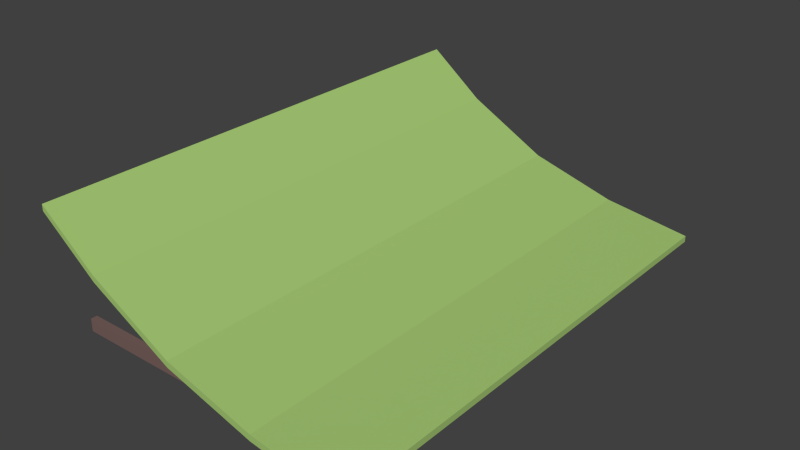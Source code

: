 # Source: awning.blend  (saved by Blender 2.69.0; exported with 4.5.12 LTS)
import bpy
from mathutils import Matrix  # noqa: F401  (used for matrix-valued properties, if any)

bpy.ops.wm.read_factory_settings(use_empty=True)
scene = bpy.context.scene
scene.name = 'Scene'

# ---- collections
col_collection_1 = bpy.data.collections.new('Collection 1'); scene.collection.children.link(col_collection_1)

# ---- materials (node trees are filled in below, after node groups)
mat_iron = bpy.data.materials.new('iron')
mat_iron.alpha_threshold = 0.0
mat_iron.use_transparent_shadow = False
mat_iron.diffuse_color = (0.1916, 0.1204, 0.1112, 1.0)
mat_iron.roughness = 0.5
mat_iron.line_color = (0.0, 0.0, 0.0, 1.0)
mat_cloth = bpy.data.materials.new('cloth')
mat_cloth.alpha_threshold = 0.0
mat_cloth.use_transparent_shadow = False
mat_cloth.diffuse_color = (0.3744, 0.5759, 0.1728, 1.0)
mat_cloth.roughness = 0.5
mat_cloth.line_color = (0.0, 0.0, 0.0, 1.0)

# ---- material node trees

# ---- world
world_world = bpy.data.worlds.new('World'); scene.world = world_world
world_world.color = (0.05088, 0.05088, 0.05088)
world_world.use_sun_shadow = False
world_world.sun_shadow_jitter_overblur = 0.0
world_world.cycles.sampling_method = 'MANUAL'
world_world.cycles.sample_map_resolution = 256

# ---- meshes
me_mesh = bpy.data.meshes.new('mesh')
me_mesh.from_pydata([(-1.4, -4.0, 0.2), (-5.0, -4.0, 2.0), (-2.8, -4.0, 0.6), (-4.1, -4.0, 1.3), (2.384e-07, -4.0, -8.941e-08), (-1.4, -4.0, 0.1), (-5.0, -4.0, 1.9), (-2.8, -4.0, 0.5), (-4.1, -4.0, 1.2), (2.384e-07, -4.0, -0.1), (-1.4, 4.0, 0.2), (-5.0, 4.0, 2.0), (-2.8, 4.0, 0.6), (-4.1, 4.0, 1.3), (2.384e-07, 4.0, -8.941e-08), (-1.4, 4.0, 0.1), (-5.0, 4.0, 1.9), (-2.8, 4.0, 0.5), (-4.1, 4.0, 1.2), (2.384e-07, 4.0, -0.1), (-5.0, -3.55, -0.1), (-5.0, -3.45, -0.1), (0.0, -3.45, -0.1), (0.0, -3.55, -0.1), (-5.0, -3.55, 0.1), (-5.0, -3.45, 0.1), (-1.3, -3.45, 0.1), (-1.3, -3.55, 0.1), (-5.0, 3.45, -0.1), (-5.0, 3.55, -0.1), (0.0, 3.55, -0.1), (0.0, 3.45, -0.1), (-5.0, 3.45, 0.1), (-5.0, 3.55, 0.1), (-1.3, 3.55, 0.1), (-1.3, 3.45, 0.1), (-5.0, 1.45, -0.1), (-5.0, 1.55, -0.1), (0.0, 1.55, -0.1), (0.0, 1.45, -0.1), (-5.0, 1.45, 0.1), (-5.0, 1.55, 0.1), (-1.3, 1.55, 0.1), (-1.3, 1.45, 0.1), (-5.0, -1.55, -0.1), (-5.0, -1.45, -0.1), (0.0, -1.45, -0.1), (0.0, -1.55, -0.1), (-5.0, -1.55, 0.1), (-5.0, -1.45, 0.1), (-1.3, -1.45, 0.1), (-1.3, -1.55, 0.1)], [], [(0, 5, 7, 2), (2, 7, 8, 3), (3, 8, 6, 1), (4, 9, 5, 0), (10, 12, 17, 15), (12, 13, 18, 17), (13, 11, 16, 18), (14, 10, 15, 19), (9, 4, 14, 19), (5, 9, 19, 15), (0, 2, 12, 10), (7, 5, 15, 17), (2, 3, 13, 12), (8, 7, 17, 18), (3, 1, 11, 13), (6, 8, 18, 16), (4, 0, 10, 14), (25, 26, 22, 21), (27, 24, 20, 23), (20, 21, 22, 23), (27, 26, 25, 24), (33, 34, 30, 29), (35, 32, 28, 31), (28, 29, 30, 31), (35, 34, 33, 32), (41, 42, 38, 37), (43, 40, 36, 39), (36, 37, 38, 39), (43, 42, 41, 40), (49, 50, 46, 45), (51, 48, 44, 47), (44, 45, 46, 47), (51, 50, 49, 48)])
me_mesh.polygons.foreach_set('material_index', [1, 1, 1, 1, 1, 1, 1, 1, 1, 1, 1, 1, 1, 1, 1, 1, 1, 0, 0, 0, 0, 0, 0, 0, 0, 0, 0, 0, 0, 0, 0, 0, 0])
me_mesh.materials.append(mat_iron)
me_mesh.materials.append(mat_cloth)
me_mesh.use_remesh_preserve_volume = False
me_mesh.use_remesh_preserve_attributes = False
me_mesh.use_mirror_vertex_groups = False
me_mesh.update()

# ---- objects
ob_mesh = bpy.data.objects.new('mesh', me_mesh)

# ---- transforms, parenting, visibility, modifiers, constraints
ob_mesh.location = (0.0, 0.0, 0.0)
ob_mesh.lineart.crease_threshold = 0.0

# ---- collection membership
col_collection_1.objects.link(ob_mesh)

# ---- scene / render settings (as saved in the file)
scene.frame_start = 1; scene.frame_end = 250; scene.frame_set(1)
scene.render.engine = 'BLENDER_EEVEE_NEXT'
scene.render.image_settings.compression = 90
scene.render.resolution_percentage = 50
scene.render.dither_intensity = 0.0
scene.cycles.use_denoising = False
scene.cycles.samples = 10
scene.cycles.sampling_pattern = 'TABULATED_SOBOL'
scene.cycles.light_sampling_threshold = 0.0
scene.cycles.use_adaptive_sampling = False
scene.cycles.use_light_tree = False
scene.cycles.blur_glossy = 0.0
scene.cycles.volume_bounces = 1
scene.cycles.pixel_filter_type = 'GAUSSIAN'
scene.cycles.sample_clamp_indirect = 0.0
scene.view_settings.view_transform = 'Standard'
bpy.context.view_layer.update()

# ---- added for rendering (the .blend has no active camera and no usable light): camera, sun
cam_auto = bpy.data.cameras.new('AutoCamera')
cam_auto.lens = 50.0
cam_auto.sensor_width = 36.0
cam_auto.clip_end = 1000.0
ob_auto_camera = bpy.data.objects.new('AutoCamera', cam_auto)
scene.collection.objects.link(ob_auto_camera)
ob_auto_camera.location = (6.44219, -10.7306, 8.10375)
ob_auto_camera.rotation_euler = (1.09748, -7.21219e-08, 0.694738)
scene.camera = ob_auto_camera
light_auto_sun = bpy.data.lights.new('AutoSun', 'SUN')
light_auto_sun.energy = 3.0
light_auto_sun.angle = 0.0523599
ob_auto_sun = bpy.data.objects.new('AutoSun', light_auto_sun)
scene.collection.objects.link(ob_auto_sun)
ob_auto_sun.rotation_euler = (0.872665, 0.174533, 0.523599)
bpy.context.view_layer.update()
